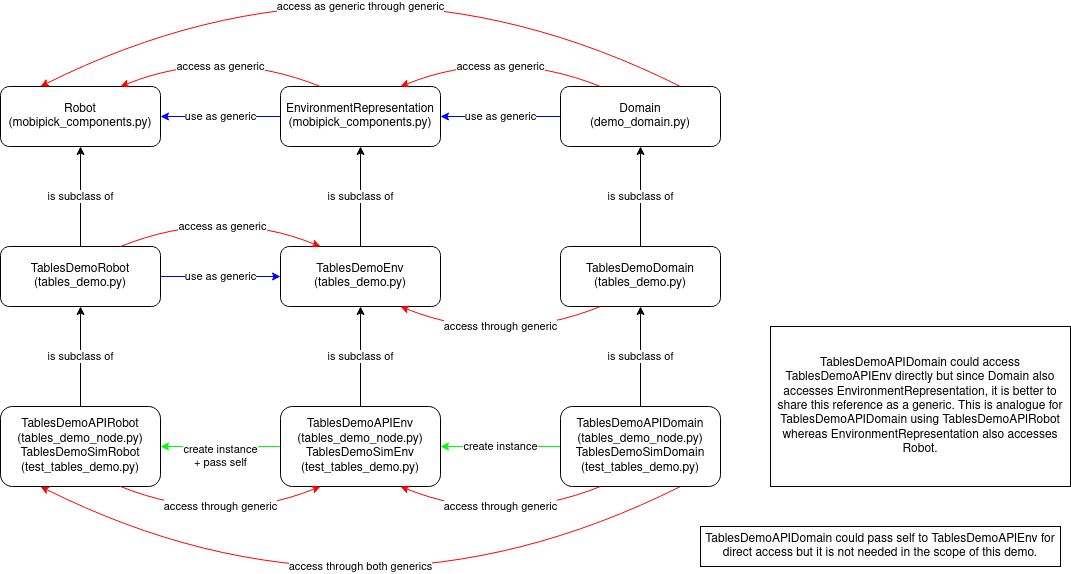

The diagram above was exported from draw.io. Its source (the exported page's mxGraphModel, read from the mxfile embedded in the PNG):
<mxGraphModel dx="1538" dy="743" grid="1" gridSize="10" guides="1" tooltips="1" connect="1" arrows="1" fold="1" page="1" pageScale="1" pageWidth="850" pageHeight="1100" math="0" shadow="0">
  <root>
    <mxCell id="0" />
    <mxCell id="1" parent="0" />
    <mxCell id="O825ggBb5NtPIPrZSUiD-1" value="&lt;div&gt;Robot&lt;/div&gt;&lt;div&gt;(mobipick_components.py)&lt;br&gt;&lt;/div&gt;" style="rounded=1;whiteSpace=wrap;html=1;" parent="1" vertex="1">
      <mxGeometry x="40" y="120" width="160" height="60" as="geometry" />
    </mxCell>
    <mxCell id="O825ggBb5NtPIPrZSUiD-2" value="&lt;div&gt;EnvironmentRepresentation&lt;/div&gt;&lt;div&gt;(mobipick_components.py)&lt;/div&gt;" style="rounded=1;whiteSpace=wrap;html=1;" parent="1" vertex="1">
      <mxGeometry x="320" y="120" width="160" height="60" as="geometry" />
    </mxCell>
    <mxCell id="O825ggBb5NtPIPrZSUiD-3" value="&lt;div&gt;Domain&lt;/div&gt;&lt;div&gt;(demo_domain.py)&lt;br&gt;&lt;/div&gt;" style="rounded=1;whiteSpace=wrap;html=1;" parent="1" vertex="1">
      <mxGeometry x="600" y="120" width="160" height="60" as="geometry" />
    </mxCell>
    <mxCell id="O825ggBb5NtPIPrZSUiD-4" value="&lt;div&gt;TablesDemoRobot&lt;/div&gt;&lt;div&gt;(tables_demo.py)&lt;/div&gt;" style="rounded=1;whiteSpace=wrap;html=1;" parent="1" vertex="1">
      <mxGeometry x="40" y="280" width="160" height="60" as="geometry" />
    </mxCell>
    <mxCell id="O825ggBb5NtPIPrZSUiD-5" value="&lt;div&gt;TablesDemoEnv&lt;/div&gt;&lt;div&gt;(tables_demo.py)&lt;/div&gt;" style="rounded=1;whiteSpace=wrap;html=1;" parent="1" vertex="1">
      <mxGeometry x="320" y="280" width="160" height="60" as="geometry" />
    </mxCell>
    <mxCell id="O825ggBb5NtPIPrZSUiD-6" value="&lt;div&gt;TablesDemoDomain&lt;/div&gt;&lt;div&gt;(tables_demo.py)&lt;br&gt;&lt;/div&gt;" style="rounded=1;whiteSpace=wrap;html=1;" parent="1" vertex="1">
      <mxGeometry x="600" y="280" width="160" height="60" as="geometry" />
    </mxCell>
    <mxCell id="O825ggBb5NtPIPrZSUiD-7" value="is subclass of" style="endArrow=classic;html=1;rounded=0;exitX=0.5;exitY=0;exitDx=0;exitDy=0;entryX=0.5;entryY=1;entryDx=0;entryDy=0;" parent="1" source="O825ggBb5NtPIPrZSUiD-4" target="O825ggBb5NtPIPrZSUiD-1" edge="1">
      <mxGeometry width="50" height="50" relative="1" as="geometry">
        <mxPoint x="440" y="390" as="sourcePoint" />
        <mxPoint x="490" y="340" as="targetPoint" />
      </mxGeometry>
    </mxCell>
    <mxCell id="O825ggBb5NtPIPrZSUiD-8" value="is subclass of" style="endArrow=classic;html=1;rounded=0;exitX=0.5;exitY=0;exitDx=0;exitDy=0;entryX=0.5;entryY=1;entryDx=0;entryDy=0;" parent="1" source="O825ggBb5NtPIPrZSUiD-5" target="O825ggBb5NtPIPrZSUiD-2" edge="1">
      <mxGeometry width="50" height="50" relative="1" as="geometry">
        <mxPoint x="130" y="290" as="sourcePoint" />
        <mxPoint x="130" y="190" as="targetPoint" />
      </mxGeometry>
    </mxCell>
    <mxCell id="O825ggBb5NtPIPrZSUiD-9" value="is subclass of" style="endArrow=classic;html=1;rounded=0;exitX=0.5;exitY=0;exitDx=0;exitDy=0;entryX=0.5;entryY=1;entryDx=0;entryDy=0;" parent="1" source="O825ggBb5NtPIPrZSUiD-6" target="O825ggBb5NtPIPrZSUiD-3" edge="1">
      <mxGeometry width="50" height="50" relative="1" as="geometry">
        <mxPoint x="140" y="300" as="sourcePoint" />
        <mxPoint x="760" y="190" as="targetPoint" />
      </mxGeometry>
    </mxCell>
    <mxCell id="O825ggBb5NtPIPrZSUiD-11" value="use as generic" style="endArrow=classic;html=1;rounded=0;exitX=0;exitY=0.5;exitDx=0;exitDy=0;entryX=1;entryY=0.5;entryDx=0;entryDy=0;strokeColor=#0000FF;" parent="1" source="O825ggBb5NtPIPrZSUiD-2" target="O825ggBb5NtPIPrZSUiD-1" edge="1">
      <mxGeometry width="50" height="50" relative="1" as="geometry">
        <mxPoint x="440" y="390" as="sourcePoint" />
        <mxPoint x="490" y="340" as="targetPoint" />
      </mxGeometry>
    </mxCell>
    <mxCell id="O825ggBb5NtPIPrZSUiD-12" value="use as generic" style="endArrow=classic;html=1;rounded=0;exitX=0;exitY=0.5;exitDx=0;exitDy=0;entryX=1;entryY=0.5;entryDx=0;entryDy=0;strokeColor=#0000FF;" parent="1" source="O825ggBb5NtPIPrZSUiD-3" target="O825ggBb5NtPIPrZSUiD-2" edge="1">
      <mxGeometry width="50" height="50" relative="1" as="geometry">
        <mxPoint x="370" y="160" as="sourcePoint" />
        <mxPoint x="210" y="160" as="targetPoint" />
      </mxGeometry>
    </mxCell>
    <mxCell id="O825ggBb5NtPIPrZSUiD-13" value="access as generic through generic" style="curved=1;endArrow=classic;html=1;rounded=0;exitX=0.75;exitY=0;exitDx=0;exitDy=0;entryX=0.25;entryY=0;entryDx=0;entryDy=0;strokeColor=#FF0000;" parent="1" source="O825ggBb5NtPIPrZSUiD-3" target="O825ggBb5NtPIPrZSUiD-1" edge="1">
      <mxGeometry x="0.1" y="72" width="50" height="50" relative="1" as="geometry">
        <mxPoint x="440" y="390" as="sourcePoint" />
        <mxPoint x="490" y="340" as="targetPoint" />
        <Array as="points">
          <mxPoint x="400" y="-40" />
        </Array>
        <mxPoint y="-1" as="offset" />
      </mxGeometry>
    </mxCell>
    <mxCell id="O825ggBb5NtPIPrZSUiD-14" value="access as generic" style="curved=1;endArrow=classic;html=1;rounded=0;exitX=0.75;exitY=0;exitDx=0;exitDy=0;entryX=0.25;entryY=0;entryDx=0;entryDy=0;strokeColor=#FF0000;" parent="1" source="O825ggBb5NtPIPrZSUiD-4" target="O825ggBb5NtPIPrZSUiD-5" edge="1">
      <mxGeometry x="0.08" y="-18" width="50" height="50" relative="1" as="geometry">
        <mxPoint x="730" y="70" as="sourcePoint" />
        <mxPoint x="170" y="70" as="targetPoint" />
        <Array as="points">
          <mxPoint x="260" y="240" />
        </Array>
        <mxPoint as="offset" />
      </mxGeometry>
    </mxCell>
    <mxCell id="O825ggBb5NtPIPrZSUiD-22" value="access through generic" style="curved=1;endArrow=classic;html=1;rounded=0;exitX=0.25;exitY=1;exitDx=0;exitDy=0;entryX=0.75;entryY=1;entryDx=0;entryDy=0;strokeColor=#FF0000;" parent="1" source="O825ggBb5NtPIPrZSUiD-6" target="O825ggBb5NtPIPrZSUiD-5" edge="1">
      <mxGeometry x="0.069" y="-19" width="50" height="50" relative="1" as="geometry">
        <mxPoint x="170" y="370" as="sourcePoint" />
        <mxPoint x="410" y="370" as="targetPoint" />
        <Array as="points">
          <mxPoint x="540" y="380" />
        </Array>
        <mxPoint as="offset" />
      </mxGeometry>
    </mxCell>
    <mxCell id="O825ggBb5NtPIPrZSUiD-23" value="access through both generics" style="curved=1;endArrow=classic;html=1;rounded=0;exitX=0.75;exitY=1;exitDx=0;exitDy=0;entryX=0.25;entryY=1;entryDx=0;entryDy=0;strokeColor=#FF0000;" parent="1" source="O7j0aipUZvZeZWOeXGDB-3" target="O7j0aipUZvZeZWOeXGDB-1" edge="1">
      <mxGeometry x="0.1" y="-72" width="50" height="50" relative="1" as="geometry">
        <mxPoint x="730" y="330" as="sourcePoint" />
        <mxPoint x="490" y="330" as="targetPoint" />
        <Array as="points">
          <mxPoint x="400" y="680" />
        </Array>
        <mxPoint y="1" as="offset" />
      </mxGeometry>
    </mxCell>
    <mxCell id="O825ggBb5NtPIPrZSUiD-24" value="&lt;div&gt;create instance&lt;/div&gt;&lt;div&gt;+ pass self&lt;br&gt;&lt;/div&gt;" style="endArrow=classic;html=1;rounded=0;exitX=0;exitY=0.5;exitDx=0;exitDy=0;entryX=1;entryY=0.5;entryDx=0;entryDy=0;strokeColor=#00FF00;" parent="1" source="O7j0aipUZvZeZWOeXGDB-2" target="O7j0aipUZvZeZWOeXGDB-1" edge="1">
      <mxGeometry y="10" width="50" height="50" relative="1" as="geometry">
        <mxPoint x="440" y="330" as="sourcePoint" />
        <mxPoint x="490" y="280" as="targetPoint" />
        <mxPoint as="offset" />
      </mxGeometry>
    </mxCell>
    <mxCell id="O825ggBb5NtPIPrZSUiD-25" value="&lt;div&gt;create instance&lt;/div&gt;" style="endArrow=classic;html=1;rounded=0;exitX=0;exitY=0.5;exitDx=0;exitDy=0;strokeColor=#00FF00;entryX=1;entryY=0.5;entryDx=0;entryDy=0;" parent="1" source="O7j0aipUZvZeZWOeXGDB-3" target="O7j0aipUZvZeZWOeXGDB-2" edge="1">
      <mxGeometry width="50" height="50" relative="1" as="geometry">
        <mxPoint x="370" y="340" as="sourcePoint" />
        <mxPoint x="520" y="330" as="targetPoint" />
        <mxPoint as="offset" />
      </mxGeometry>
    </mxCell>
    <mxCell id="O825ggBb5NtPIPrZSUiD-26" value="access as generic" style="curved=1;endArrow=classic;html=1;rounded=0;exitX=0.25;exitY=0;exitDx=0;exitDy=0;entryX=0.75;entryY=0;entryDx=0;entryDy=0;strokeColor=#FF0000;" parent="1" source="O825ggBb5NtPIPrZSUiD-3" target="O825ggBb5NtPIPrZSUiD-2" edge="1">
      <mxGeometry x="0.069" y="19" width="50" height="50" relative="1" as="geometry">
        <mxPoint x="650" y="430" as="sourcePoint" />
        <mxPoint x="450" y="430" as="targetPoint" />
        <Array as="points">
          <mxPoint x="540" y="80" />
        </Array>
        <mxPoint as="offset" />
      </mxGeometry>
    </mxCell>
    <mxCell id="O825ggBb5NtPIPrZSUiD-27" value="access as generic" style="curved=1;endArrow=classic;html=1;rounded=0;exitX=0.25;exitY=0;exitDx=0;exitDy=0;entryX=0.75;entryY=0;entryDx=0;entryDy=0;strokeColor=#FF0000;" parent="1" source="O825ggBb5NtPIPrZSUiD-2" target="O825ggBb5NtPIPrZSUiD-1" edge="1">
      <mxGeometry x="0.069" y="19" width="50" height="50" relative="1" as="geometry">
        <mxPoint x="650" y="130" as="sourcePoint" />
        <mxPoint x="450" y="130" as="targetPoint" />
        <Array as="points">
          <mxPoint x="260" y="80" />
        </Array>
        <mxPoint as="offset" />
      </mxGeometry>
    </mxCell>
    <mxCell id="O825ggBb5NtPIPrZSUiD-28" value="TablesDemoAPIDomain could access TablesDemoAPIEnv directly but since Domain also accesses EnvironmentRepresentation, it is better to share this reference as a generic. This is analogue for TablesDemoAPIDomain using TablesDemoAPIRobot whereas EnvironmentRepresentation also accesses Robot." style="rounded=0;whiteSpace=wrap;html=1;" parent="1" vertex="1">
      <mxGeometry x="810" y="360" width="300" height="160" as="geometry" />
    </mxCell>
    <mxCell id="O825ggBb5NtPIPrZSUiD-29" value="&lt;div&gt;TablesDemoAPIDomain could pass self to TablesDemoAPIEnv for direct access but it is not needed in the scope of this demo.&lt;/div&gt;" style="rounded=0;whiteSpace=wrap;html=1;" parent="1" vertex="1">
      <mxGeometry x="740" y="560" width="360" height="40" as="geometry" />
    </mxCell>
    <mxCell id="O7j0aipUZvZeZWOeXGDB-1" value="&lt;div&gt;TablesDemoAPIRobot&lt;/div&gt;&lt;div&gt;(tables_demo_node.py)&lt;/div&gt;&lt;div&gt;TablesDemoSimRobot&lt;/div&gt;&lt;div&gt;(test_tables_demo.py)&lt;br&gt;&lt;/div&gt;" style="rounded=1;whiteSpace=wrap;html=1;" vertex="1" parent="1">
      <mxGeometry x="40" y="440" width="160" height="80" as="geometry" />
    </mxCell>
    <mxCell id="O7j0aipUZvZeZWOeXGDB-2" value="&lt;div&gt;TablesDemoAPIEnv&lt;/div&gt;&lt;div&gt;(tables_demo_node.py)&lt;/div&gt;&lt;div&gt;TablesDemoSimEnv&lt;/div&gt;&lt;div&gt;(test_tables_demo.py)&lt;br&gt;&lt;/div&gt;" style="rounded=1;whiteSpace=wrap;html=1;" vertex="1" parent="1">
      <mxGeometry x="320" y="440" width="160" height="80" as="geometry" />
    </mxCell>
    <mxCell id="O7j0aipUZvZeZWOeXGDB-3" value="&lt;div&gt;TablesDemoAPIDomain&lt;/div&gt;&lt;div&gt;(tables_demo_node.py)&lt;/div&gt;&lt;div&gt;TablesDemoSimDomain&lt;/div&gt;&lt;div&gt;(test_tables_demo.py)&lt;br&gt;&lt;/div&gt;" style="rounded=1;whiteSpace=wrap;html=1;" vertex="1" parent="1">
      <mxGeometry x="600" y="440" width="160" height="80" as="geometry" />
    </mxCell>
    <mxCell id="O7j0aipUZvZeZWOeXGDB-4" value="use as generic" style="endArrow=classic;html=1;rounded=0;exitX=1;exitY=0.5;exitDx=0;exitDy=0;entryX=0;entryY=0.5;entryDx=0;entryDy=0;strokeColor=#0000FF;" edge="1" parent="1" source="O825ggBb5NtPIPrZSUiD-4" target="O825ggBb5NtPIPrZSUiD-5">
      <mxGeometry width="50" height="50" relative="1" as="geometry">
        <mxPoint x="330" y="160" as="sourcePoint" />
        <mxPoint x="210" y="160" as="targetPoint" />
      </mxGeometry>
    </mxCell>
    <mxCell id="O7j0aipUZvZeZWOeXGDB-5" value="is subclass of" style="endArrow=classic;html=1;rounded=0;exitX=0.5;exitY=0;exitDx=0;exitDy=0;entryX=0.5;entryY=1;entryDx=0;entryDy=0;" edge="1" parent="1" source="O7j0aipUZvZeZWOeXGDB-1" target="O825ggBb5NtPIPrZSUiD-4">
      <mxGeometry width="50" height="50" relative="1" as="geometry">
        <mxPoint x="130" y="300" as="sourcePoint" />
        <mxPoint x="130" y="190" as="targetPoint" />
      </mxGeometry>
    </mxCell>
    <mxCell id="O7j0aipUZvZeZWOeXGDB-9" value="is subclass of" style="endArrow=classic;html=1;rounded=0;exitX=0.5;exitY=0;exitDx=0;exitDy=0;entryX=0.5;entryY=1;entryDx=0;entryDy=0;" edge="1" parent="1" source="O7j0aipUZvZeZWOeXGDB-2" target="O825ggBb5NtPIPrZSUiD-5">
      <mxGeometry width="50" height="50" relative="1" as="geometry">
        <mxPoint x="650" y="410" as="sourcePoint" />
        <mxPoint x="700" y="360" as="targetPoint" />
      </mxGeometry>
    </mxCell>
    <mxCell id="O7j0aipUZvZeZWOeXGDB-7" value="is subclass of" style="endArrow=classic;html=1;rounded=0;exitX=0.5;exitY=0;exitDx=0;exitDy=0;entryX=0.5;entryY=1;entryDx=0;entryDy=0;" edge="1" parent="1" source="O7j0aipUZvZeZWOeXGDB-3" target="O825ggBb5NtPIPrZSUiD-6">
      <mxGeometry width="50" height="50" relative="1" as="geometry">
        <mxPoint x="690" y="300" as="sourcePoint" />
        <mxPoint x="690" y="190" as="targetPoint" />
      </mxGeometry>
    </mxCell>
    <mxCell id="O7j0aipUZvZeZWOeXGDB-10" value="access through generic" style="curved=1;endArrow=classic;html=1;rounded=0;exitX=0.75;exitY=1;exitDx=0;exitDy=0;entryX=0.25;entryY=1;entryDx=0;entryDy=0;strokeColor=#FF0000;" edge="1" parent="1" source="O7j0aipUZvZeZWOeXGDB-1" target="O7j0aipUZvZeZWOeXGDB-2">
      <mxGeometry x="0.069" y="19" width="50" height="50" relative="1" as="geometry">
        <mxPoint x="650" y="300" as="sourcePoint" />
        <mxPoint x="450" y="300" as="targetPoint" />
        <Array as="points">
          <mxPoint x="260" y="560" />
        </Array>
        <mxPoint as="offset" />
      </mxGeometry>
    </mxCell>
    <mxCell id="O7j0aipUZvZeZWOeXGDB-11" value="access through generic" style="curved=1;endArrow=classic;html=1;rounded=0;exitX=0.25;exitY=1;exitDx=0;exitDy=0;entryX=0.75;entryY=1;entryDx=0;entryDy=0;strokeColor=#FF0000;" edge="1" parent="1" source="O7j0aipUZvZeZWOeXGDB-3" target="O7j0aipUZvZeZWOeXGDB-2">
      <mxGeometry x="0.069" y="-19" width="50" height="50" relative="1" as="geometry">
        <mxPoint x="650" y="300" as="sourcePoint" />
        <mxPoint x="450" y="300" as="targetPoint" />
        <Array as="points">
          <mxPoint x="540" y="560" />
        </Array>
        <mxPoint as="offset" />
      </mxGeometry>
    </mxCell>
  </root>
</mxGraphModel>